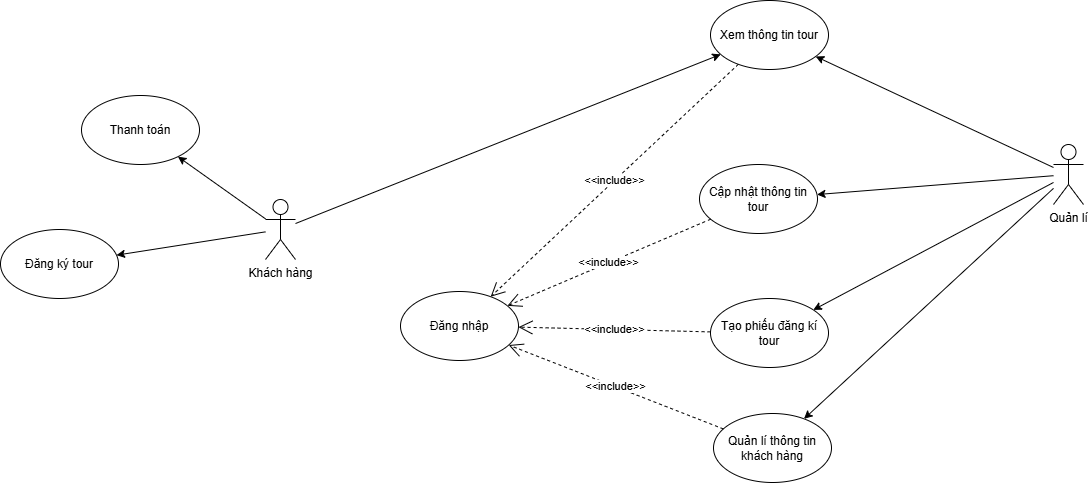

The diagram above was exported from draw.io. Its source (the exported page's mxGraphModel, read from the mxfile embedded in the PNG):
<mxGraphModel dx="2078" dy="879" grid="0" gridSize="10" guides="1" tooltips="1" connect="1" arrows="1" fold="1" page="0" pageScale="1" pageWidth="827" pageHeight="1169" math="0" shadow="0">
  <root>
    <mxCell id="0" />
    <mxCell id="1" parent="0" />
    <mxCell id="O03Hl3WvqOiMgMTeH_yz-1" value="Quản lí" style="shape=umlActor;verticalLabelPosition=bottom;verticalAlign=top;html=1;outlineConnect=0;" vertex="1" parent="1">
      <mxGeometry x="869" y="155" width="30" height="60" as="geometry" />
    </mxCell>
    <mxCell id="O03Hl3WvqOiMgMTeH_yz-2" value="Khách hàng" style="shape=umlActor;verticalLabelPosition=bottom;verticalAlign=top;html=1;outlineConnect=0;" vertex="1" parent="1">
      <mxGeometry x="81" y="210" width="30" height="60" as="geometry" />
    </mxCell>
    <mxCell id="O03Hl3WvqOiMgMTeH_yz-5" value="Xem thông tin tour" style="ellipse;whiteSpace=wrap;html=1;" vertex="1" parent="1">
      <mxGeometry x="526" y="11" width="118" height="69" as="geometry" />
    </mxCell>
    <mxCell id="O03Hl3WvqOiMgMTeH_yz-6" value="Thanh toán" style="ellipse;whiteSpace=wrap;html=1;" vertex="1" parent="1">
      <mxGeometry x="-103" y="106" width="118" height="69" as="geometry" />
    </mxCell>
    <mxCell id="O03Hl3WvqOiMgMTeH_yz-7" value="Đăng ký tour" style="ellipse;whiteSpace=wrap;html=1;" vertex="1" parent="1">
      <mxGeometry x="-184" y="240" width="118" height="69" as="geometry" />
    </mxCell>
    <mxCell id="O03Hl3WvqOiMgMTeH_yz-8" value="" style="endArrow=classic;html=1;rounded=0;" edge="1" parent="1" source="O03Hl3WvqOiMgMTeH_yz-2" target="O03Hl3WvqOiMgMTeH_yz-7">
      <mxGeometry width="50" height="50" relative="1" as="geometry">
        <mxPoint x="384" y="438" as="sourcePoint" />
        <mxPoint x="434" y="388" as="targetPoint" />
      </mxGeometry>
    </mxCell>
    <mxCell id="O03Hl3WvqOiMgMTeH_yz-9" value="" style="endArrow=classic;html=1;rounded=0;" edge="1" parent="1" source="O03Hl3WvqOiMgMTeH_yz-2" target="O03Hl3WvqOiMgMTeH_yz-6">
      <mxGeometry width="50" height="50" relative="1" as="geometry">
        <mxPoint x="3" y="229" as="sourcePoint" />
        <mxPoint x="-71" y="197" as="targetPoint" />
      </mxGeometry>
    </mxCell>
    <mxCell id="O03Hl3WvqOiMgMTeH_yz-10" value="" style="endArrow=classic;html=1;rounded=0;" edge="1" parent="1" source="O03Hl3WvqOiMgMTeH_yz-2" target="O03Hl3WvqOiMgMTeH_yz-5">
      <mxGeometry width="50" height="50" relative="1" as="geometry">
        <mxPoint x="33" y="208" as="sourcePoint" />
        <mxPoint x="66" y="147" as="targetPoint" />
      </mxGeometry>
    </mxCell>
    <mxCell id="O03Hl3WvqOiMgMTeH_yz-11" value="" style="endArrow=classic;html=1;rounded=0;" edge="1" parent="1" source="O03Hl3WvqOiMgMTeH_yz-1" target="O03Hl3WvqOiMgMTeH_yz-5">
      <mxGeometry width="50" height="50" relative="1" as="geometry">
        <mxPoint x="33" y="232" as="sourcePoint" />
        <mxPoint x="274" y="178" as="targetPoint" />
      </mxGeometry>
    </mxCell>
    <mxCell id="O03Hl3WvqOiMgMTeH_yz-13" value="Đăng nhập" style="ellipse;whiteSpace=wrap;html=1;" vertex="1" parent="1">
      <mxGeometry x="216" y="302" width="118" height="69" as="geometry" />
    </mxCell>
    <mxCell id="O03Hl3WvqOiMgMTeH_yz-15" value="&amp;lt;&amp;lt;include&amp;gt;&amp;gt;" style="endArrow=open;endSize=12;dashed=1;html=1;rounded=0;" edge="1" parent="1" source="O03Hl3WvqOiMgMTeH_yz-5" target="O03Hl3WvqOiMgMTeH_yz-13">
      <mxGeometry width="160" relative="1" as="geometry">
        <mxPoint x="329" y="413" as="sourcePoint" />
        <mxPoint x="489" y="413" as="targetPoint" />
      </mxGeometry>
    </mxCell>
    <mxCell id="O03Hl3WvqOiMgMTeH_yz-16" value="Tạo phiếu đăng kí tour" style="ellipse;whiteSpace=wrap;html=1;" vertex="1" parent="1">
      <mxGeometry x="526" y="309" width="118" height="69" as="geometry" />
    </mxCell>
    <mxCell id="O03Hl3WvqOiMgMTeH_yz-17" value="Quản lí thông tin khách hàng" style="ellipse;whiteSpace=wrap;html=1;" vertex="1" parent="1">
      <mxGeometry x="529" y="424" width="118" height="69" as="geometry" />
    </mxCell>
    <mxCell id="O03Hl3WvqOiMgMTeH_yz-18" value="Cập nhật thông tin tour" style="ellipse;whiteSpace=wrap;html=1;" vertex="1" parent="1">
      <mxGeometry x="515" y="175" width="118" height="69" as="geometry" />
    </mxCell>
    <mxCell id="O03Hl3WvqOiMgMTeH_yz-19" value="" style="endArrow=classic;html=1;rounded=0;" edge="1" parent="1" source="O03Hl3WvqOiMgMTeH_yz-1" target="O03Hl3WvqOiMgMTeH_yz-18">
      <mxGeometry width="50" height="50" relative="1" as="geometry">
        <mxPoint x="677" y="285" as="sourcePoint" />
        <mxPoint x="380" y="183" as="targetPoint" />
      </mxGeometry>
    </mxCell>
    <mxCell id="O03Hl3WvqOiMgMTeH_yz-20" value="" style="endArrow=classic;html=1;rounded=0;" edge="1" parent="1" source="O03Hl3WvqOiMgMTeH_yz-1" target="O03Hl3WvqOiMgMTeH_yz-16">
      <mxGeometry width="50" height="50" relative="1" as="geometry">
        <mxPoint x="707" y="313" as="sourcePoint" />
        <mxPoint x="822" y="484" as="targetPoint" />
      </mxGeometry>
    </mxCell>
    <mxCell id="O03Hl3WvqOiMgMTeH_yz-21" value="" style="endArrow=classic;html=1;rounded=0;" edge="1" parent="1" source="O03Hl3WvqOiMgMTeH_yz-1" target="O03Hl3WvqOiMgMTeH_yz-17">
      <mxGeometry width="50" height="50" relative="1" as="geometry">
        <mxPoint x="707" y="294" as="sourcePoint" />
        <mxPoint x="867" y="340" as="targetPoint" />
      </mxGeometry>
    </mxCell>
    <mxCell id="O03Hl3WvqOiMgMTeH_yz-22" value="&amp;lt;&amp;lt;include&amp;gt;&amp;gt;" style="endArrow=open;endSize=12;dashed=1;html=1;rounded=0;" edge="1" parent="1" source="O03Hl3WvqOiMgMTeH_yz-18" target="O03Hl3WvqOiMgMTeH_yz-13">
      <mxGeometry width="160" relative="1" as="geometry">
        <mxPoint x="389" y="148" as="sourcePoint" />
        <mxPoint x="389" y="336" as="targetPoint" />
      </mxGeometry>
    </mxCell>
    <mxCell id="O03Hl3WvqOiMgMTeH_yz-23" value="&amp;lt;&amp;lt;include&amp;gt;&amp;gt;" style="endArrow=open;endSize=12;dashed=1;html=1;rounded=0;" edge="1" parent="1" source="O03Hl3WvqOiMgMTeH_yz-16" target="O03Hl3WvqOiMgMTeH_yz-13">
      <mxGeometry width="160" relative="1" as="geometry">
        <mxPoint x="548" y="247" as="sourcePoint" />
        <mxPoint x="425" y="343" as="targetPoint" />
      </mxGeometry>
    </mxCell>
    <mxCell id="O03Hl3WvqOiMgMTeH_yz-24" value="&amp;lt;&amp;lt;include&amp;gt;&amp;gt;" style="endArrow=open;endSize=12;dashed=1;html=1;rounded=0;" edge="1" parent="1" source="O03Hl3WvqOiMgMTeH_yz-17" target="O03Hl3WvqOiMgMTeH_yz-13">
      <mxGeometry width="160" relative="1" as="geometry">
        <mxPoint x="537" y="358" as="sourcePoint" />
        <mxPoint x="447" y="366" as="targetPoint" />
      </mxGeometry>
    </mxCell>
  </root>
</mxGraphModel>